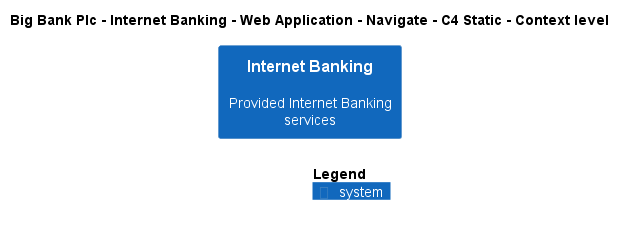

The diagram above was rendered by PlantUML. Its source (embedded in the PNG):
@startuml
!include ..\..\..\..\..\..\..\.c4s\C4_Context.puml

AddElementTag("c4interflow:lifecycle:new", $bgColor=green, $fontColor=#ffffff, $borderColor=green, $shadowing="False")
AddElementTag("c4interflow:lifecycle:changed", $bgColor=orange, $fontColor=#ffffff, $borderColor=orange, $shadowing="False")
AddElementTag("c4interflow:lifecycle:removed", $bgColor=red, $fontColor=#ffffff, $borderColor=red, $shadowing="False")

AddRelTag("c4interflow:lifecycle:new", $textColor=green, $lineColor=green)
AddRelTag("c4interflow:lifecycle:changed", $textColor=orange, $lineColor=orange)
AddRelTag("c4interflow:lifecycle:removed", $textColor=red, $lineColor=red)

SHOW_PERSON_PORTRAIT()
LAYOUT_TOP_DOWN()

skinparam linetype polyline

title Big Bank Plc - Internet Banking - Web Application - Navigate - C4 Static - Context level

System(BigBankPlc.SoftwareSystems.InternetBanking, "Internet Banking", "Provided Internet Banking services")



SHOW_LEGEND()
@enduml